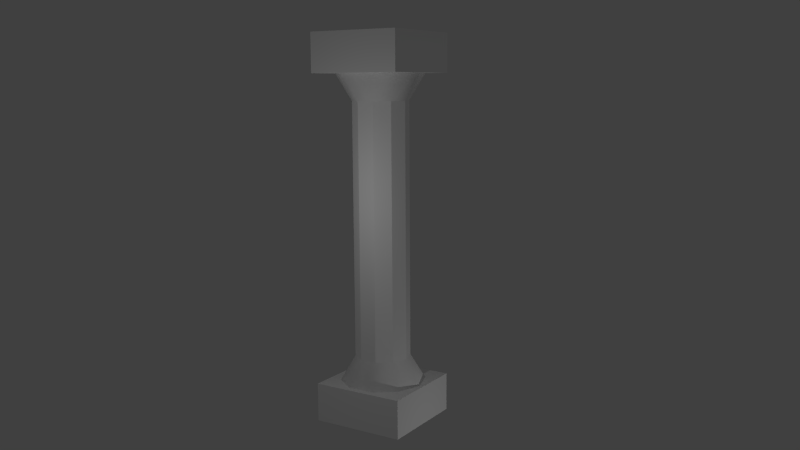 # Source: column.blend  (saved by Blender 4.0.36; exported with 4.5.12 LTS)
import bpy
from mathutils import Matrix  # noqa: F401  (used for matrix-valued properties, if any)

bpy.ops.wm.read_factory_settings(use_empty=True)
scene = bpy.context.scene
scene.name = 'Scene'

# ---- collections
col_collection_1 = bpy.data.collections.new('Collection 1'); scene.collection.children.link(col_collection_1)

# ---- materials (node trees are filled in below, after node groups)
mat_material_001 = bpy.data.materials.new('Material.001')
mat_material_001.alpha_threshold = 0.0
mat_material_001.use_transparent_shadow = False
mat_material_001.diffuse_color = (1.0, 1.0, 1.0, 1.0)
mat_material_001.roughness = 0.5
mat_material_001.line_color = (0.0, 0.0, 0.0, 1.0)

# ---- material node trees

# ---- world
world_world = bpy.data.worlds.new('World'); scene.world = world_world
world_world.color = (0.05088, 0.05088, 0.05088)
world_world.use_sun_shadow = False
world_world.sun_shadow_jitter_overblur = 0.0
world_world.cycles.sampling_method = 'MANUAL'
world_world.cycles.sample_map_resolution = 256

# ---- cameras
cam_camera = bpy.data.cameras.new('Camera')
cam_camera.clip_end = 100.0
cam_camera.lens = 35.0
cam_camera.sensor_width = 32.0
cam_camera.sensor_height = 18.0
cam_camera.ortho_scale = 7.314
cam_camera.dof.focus_distance = 0.0
cam_camera.dof.aperture_fstop = 128.0

# ---- lights
light_point = bpy.data.lights.new('Point', 'POINT')
light_point.transmission_factor = 0.0
light_point.use_soft_falloff = False
light_point.energy = 100.0
light_point.shadow_buffer_clip_start = 0.5
light_point.shadow_soft_size = 0.1
light_point.shadow_maximum_resolution = 0.006
light_point.use_absolute_resolution = True
light_point.cycles.use_multiple_importance_sampling = False
light_lamp = bpy.data.lights.new('Lamp', 'POINT')
light_lamp.transmission_factor = 0.0
light_lamp.cutoff_distance = 30.0
light_lamp.use_soft_falloff = False
light_lamp.energy = 100.0
light_lamp.shadow_buffer_clip_start = 1.001
light_lamp.shadow_soft_size = 0.1
light_lamp.shadow_maximum_resolution = 0.006
light_lamp.use_absolute_resolution = True
light_lamp.cycles.use_multiple_importance_sampling = False

# ---- meshes
me_cylinder_002 = bpy.data.meshes.new('Cylinder.002')
me_cylinder_002.from_pydata([(0.0, 1.0, -1.0), (0.0, 1.0, 1.0), (0.5878, 0.809, -1.0), (0.5878, 0.809, 1.0), (0.9511, 0.309, -1.0), (0.9511, 0.309, 1.0), (0.9511, -0.309, -1.0), (0.9511, -0.309, 1.0), (0.5878, -0.809, -1.0), (0.5878, -0.809, 1.0), (-8.742e-08, -1.0, -1.0), (-8.742e-08, -1.0, 1.0), (-0.5878, -0.809, -1.0), (-0.5878, -0.809, 1.0), (-0.9511, -0.309, -1.0), (-0.9511, -0.309, 1.0), (-0.9511, 0.309, -1.0), (-0.9511, 0.309, 1.0), (-0.5878, 0.809, -1.0), (-0.5878, 0.809, 1.0), (1.861e-07, 1.6, -1.219), (0.9405, 1.294, -1.219), (1.522, 0.4944, -1.219), (1.522, -0.4944, -1.219), (0.9405, -1.294, -1.219), (4.625e-08, -1.6, -1.219), (-0.9405, -1.294, -1.219), (-1.522, -0.4944, -1.219), (-1.522, 0.4944, -1.219), (-0.9405, 1.294, -1.219), (1.861e-07, 1.6, 1.219), (0.9405, 1.294, 1.219), (1.522, 0.4944, 1.219), (1.522, -0.4944, 1.219), (0.9405, -1.294, 1.219), (4.625e-08, -1.6, 1.219), (-0.9405, -1.294, 1.219), (-1.522, -0.4944, 1.219), (-1.522, 0.4944, 1.219), (-0.9405, 1.294, 1.219)], [], [(0, 1, 3, 2), (2, 3, 5, 4), (4, 5, 7, 6), (6, 7, 9, 8), (8, 9, 11, 10), (10, 11, 13, 12), (12, 13, 15, 14), (14, 15, 17, 16), (1, 19, 39, 30), (18, 19, 1, 0), (16, 17, 19, 18), (8, 10, 25, 24), (20, 21, 22, 23, 24, 25, 26, 27, 28, 29), (12, 14, 27, 26), (16, 18, 29, 28), (2, 4, 22, 21), (6, 8, 24, 23), (0, 2, 21, 20), (10, 12, 26, 25), (14, 16, 28, 27), (18, 0, 20, 29), (4, 6, 23, 22), (31, 30, 39, 38, 37, 36, 35, 34, 33, 32), (7, 5, 32, 33), (11, 9, 34, 35), (15, 13, 36, 37), (19, 17, 38, 39), (5, 3, 31, 32), (9, 7, 33, 34), (3, 1, 30, 31), (13, 11, 35, 36), (17, 15, 37, 38)])
me_cylinder_002.polygons.foreach_set('use_smooth', [0, 0, 0, 0, 0, 0, 0, 0, 1, 0, 0, 1, 1, 1, 1, 1, 1, 1, 1, 1, 1, 1, 1, 1, 1, 1, 1, 1, 1, 1, 1, 1])
me_cylinder_002.materials.append(mat_material_001)
me_cylinder_002.use_remesh_preserve_volume = False
me_cylinder_002.use_remesh_preserve_attributes = False
me_cylinder_002.use_mirror_vertex_groups = False
me_cylinder_002.update()
me_cube_002 = bpy.data.meshes.new('Cube.002')
me_cube_002.from_pydata([(-1.0, -1.0, -1.0), (-1.0, 1.0, -1.0), (1.0, 1.0, -1.0), (1.0, -1.0, -1.0), (-1.0, -1.0, 1.0), (-1.0, 1.0, 1.0), (1.0, 1.0, 1.0), (1.0, -1.0, 1.0)], [], [(4, 5, 1, 0), (5, 6, 2, 1), (6, 7, 3, 2), (7, 4, 0, 3), (0, 1, 2, 3), (7, 6, 5, 4)])
me_cube_002.materials.append(mat_material_001)
me_cube_002.use_remesh_preserve_volume = False
me_cube_002.use_remesh_preserve_attributes = False
me_cube_002.use_mirror_vertex_groups = False
me_cube_002.update()
me_cube_001 = bpy.data.meshes.new('Cube.001')
me_cube_001.from_pydata([(-1.0, -1.0, -1.0), (-1.0, 1.0, -1.0), (1.0, 1.0, -1.0), (1.0, -1.0, -1.0), (-1.0, -1.0, 1.0), (-1.0, 1.0, 1.0), (1.0, 1.0, 1.0), (1.0, -1.0, 1.0)], [], [(4, 5, 1, 0), (5, 6, 2, 1), (6, 7, 3, 2), (7, 4, 0, 3), (0, 1, 2, 3), (7, 6, 5, 4)])
me_cube_001.materials.append(mat_material_001)
me_cube_001.use_remesh_preserve_volume = False
me_cube_001.use_remesh_preserve_attributes = False
me_cube_001.use_mirror_vertex_groups = False
me_cube_001.update()

# ---- objects
ob_point = bpy.data.objects.new('Point', light_point)
ob_cylinder_001 = bpy.data.objects.new('Cylinder.001', me_cylinder_002)
ob_cube_001 = bpy.data.objects.new('Cube.001', me_cube_002)
ob_cube = bpy.data.objects.new('Cube', me_cube_001)
ob_lamp = bpy.data.objects.new('Lamp', light_lamp)
ob_camera = bpy.data.objects.new('Camera', cam_camera)

# ---- transforms, parenting, visibility, modifiers, constraints
ob_point.location = (0.0, 7.39, -7.033)
ob_point.lineart.crease_threshold = 0.0
ob_cylinder_001.location = (0.0, 0.001576, 0.0)
ob_cylinder_001.scale = (1.0, 1.0, 4.576)
ob_cylinder_001.lineart.crease_threshold = 0.0
ob_cube_001.location = (0.0, 0.0, -6.18)
ob_cube_001.scale = (1.7, 1.7, 0.6926)
ob_cube_001.lineart.crease_threshold = 0.0
ob_cube.location = (0.0, 0.0, 6.218)
ob_cube.scale = (1.7, 1.7, 0.6926)
ob_cube.lineart.crease_threshold = 0.0
ob_lamp.location = (5.208, 1.005, 1.541)
ob_lamp.rotation_euler = (0.6503, 0.05522, 1.866)
ob_lamp.lock_rotations_4d = False
ob_lamp.empty_display_type = 'ARROWS'
ob_lamp.color = (0.0, 0.0, 0.0, 0.0)
ob_lamp.lineart.crease_threshold = 0.0
ob_camera.location = (25.64, 16.99, 5.086)
ob_camera.rotation_euler = (1.413, 0.00586, 2.134)
ob_camera.lock_rotations_4d = False
ob_camera.empty_display_type = 'ARROWS'
ob_camera.color = (0.0, 0.0, 0.0, 0.0)
ob_camera.display_type = 'WIRE'
ob_camera.lineart.crease_threshold = 0.0

# ---- collection membership
col_collection_1.objects.link(ob_point)
col_collection_1.objects.link(ob_cylinder_001)
col_collection_1.objects.link(ob_cube_001)
col_collection_1.objects.link(ob_cube)
col_collection_1.objects.link(ob_lamp)
col_collection_1.objects.link(ob_camera)

# ---- scene / render settings (as saved in the file)
scene.camera = ob_camera
scene.frame_start = 1; scene.frame_end = 250; scene.frame_set(1)
scene.render.engine = 'BLENDER_EEVEE_NEXT'
scene.render.image_settings.color_mode = 'RGB'
scene.render.image_settings.color_depth = '16'
scene.render.image_settings.compression = 90
scene.render.resolution_percentage = 50
scene.render.dither_intensity = 0.0
scene.cycles.use_denoising = False
scene.cycles.samples = 10
scene.cycles.sampling_pattern = 'TABULATED_SOBOL'
scene.cycles.light_sampling_threshold = 0.0
scene.cycles.use_adaptive_sampling = False
scene.cycles.use_light_tree = False
scene.cycles.blur_glossy = 0.0
scene.cycles.volume_bounces = 1
scene.cycles.pixel_filter_type = 'GAUSSIAN'
scene.cycles.sample_clamp_indirect = 0.0
scene.view_settings.view_transform = 'Standard'
bpy.context.view_layer.update()
